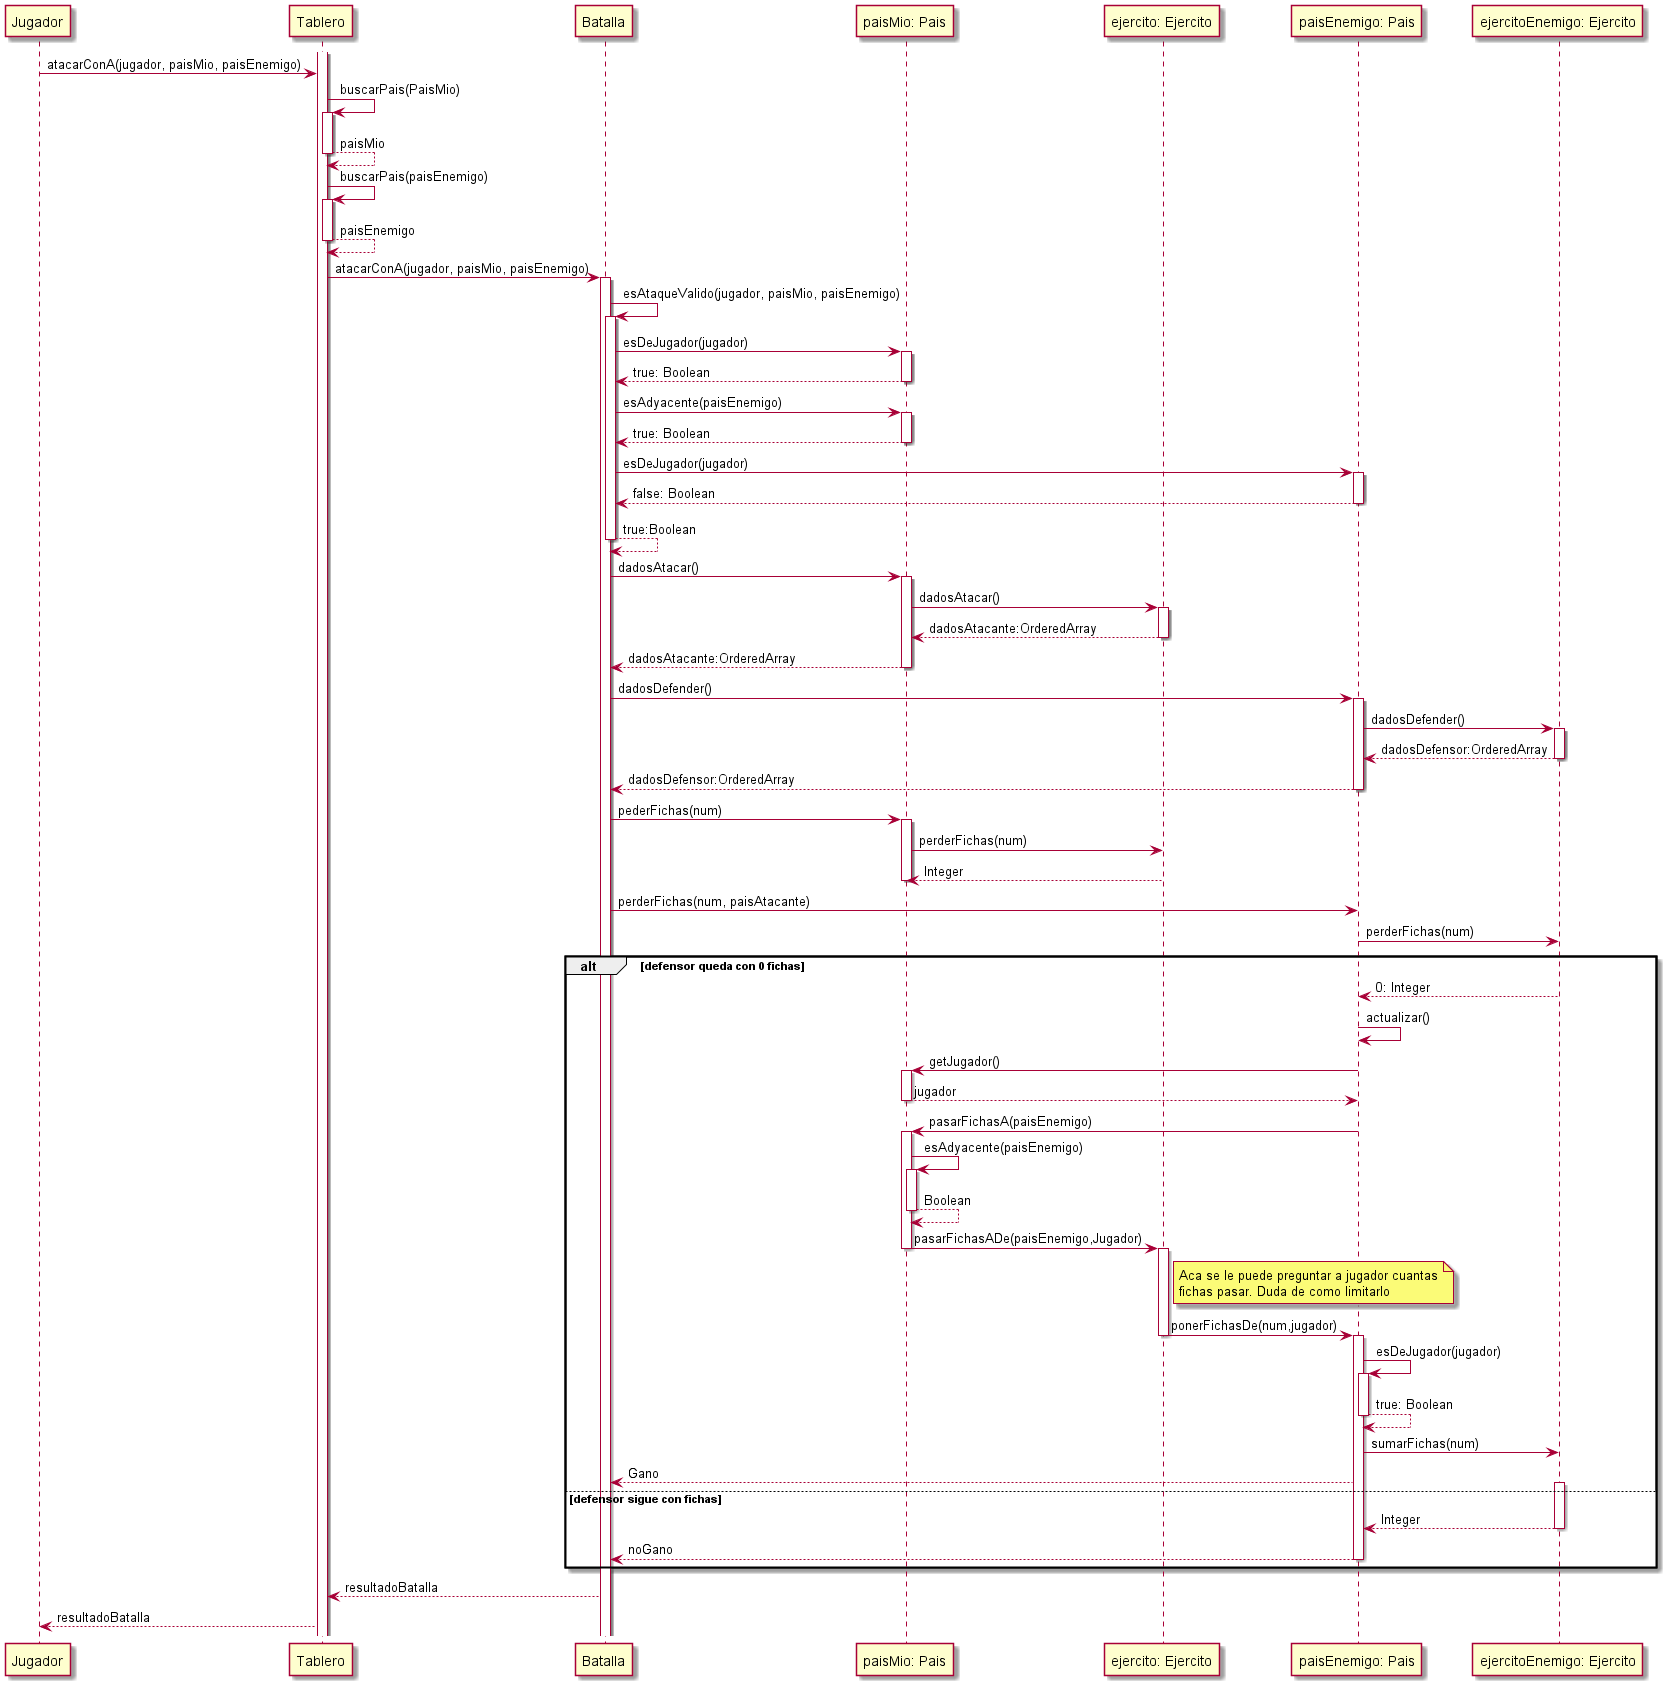

The diagram above was rendered by PlantUML. Its source (embedded in the PNG):
@startuml DiagramaDeSecuenciaUnPaisAtacaAOtro-V0.2

Participant Jugador
Participant Tablero
Participant Batalla
Participant Pais as "paisMio: Pais"
Participant Ejercito as "ejercito: Ejercito"
Participant PaisEnemigo as "paisEnemigo: Pais"
Participant EjercitoEnemigo as "ejercitoEnemigo: Ejercito"

activate Tablero
Jugador->Tablero: atacarConA(jugador, paisMio, paisEnemigo)
Tablero -> Tablero: buscarPais(PaisMio)
activate Tablero
Tablero --> Tablero: paisMio
deactivate Tablero
Tablero -> Tablero: buscarPais(paisEnemigo)
activate Tablero
Tablero --> Tablero: paisEnemigo
deactivate Tablero
Tablero -> Batalla: atacarConA(jugador, paisMio, paisEnemigo)
activate Batalla
Batalla -> Batalla: esAtaqueValido(jugador, paisMio, paisEnemigo)
activate Batalla
Batalla -> Pais: esDeJugador(jugador)
activate Pais
Pais --> Batalla: true: Boolean
deactivate Pais
Batalla -> Pais: esAdyacente(paisEnemigo)
activate Pais
Pais --> Batalla: true: Boolean
deactivate Pais
Batalla -> PaisEnemigo: esDeJugador(jugador)
activate PaisEnemigo
PaisEnemigo --> Batalla: false: Boolean
deactivate PaisEnemigo
Batalla --> Batalla: true:Boolean
deactivate Batalla
Batalla -> Pais: dadosAtacar()
activate Pais
Pais -> Ejercito: dadosAtacar()
activate Ejercito
Ejercito --> Pais: dadosAtacante:OrderedArray
deactivate Ejercito
Pais --> Batalla: dadosAtacante:OrderedArray
deactivate Pais
Batalla -> PaisEnemigo: dadosDefender()
activate PaisEnemigo
PaisEnemigo -> EjercitoEnemigo: dadosDefender()
activate EjercitoEnemigo
EjercitoEnemigo --> PaisEnemigo: dadosDefensor:OrderedArray
deactivate EjercitoEnemigo
PaisEnemigo --> Batalla: dadosDefensor:OrderedArray
deactivate PaisEnemigo
Batalla -> Pais: pederFichas(num)
activate Pais
Pais -> Ejercito: perderFichas(num)
Ejercito --> Pais: Integer
deactivate Pais
Batalla -> PaisEnemigo: perderFichas(num, paisAtacante)
PaisEnemigo -> EjercitoEnemigo: perderFichas(num)

alt defensor queda con 0 fichas
    EjercitoEnemigo --> PaisEnemigo: 0: Integer
    PaisEnemigo -> PaisEnemigo: actualizar()
    PaisEnemigo -> Pais: getJugador()
    activate Pais
    Pais --> PaisEnemigo:  jugador
    deactivate Pais
    PaisEnemigo -> Pais: pasarFichasA(paisEnemigo)
    activate Pais
    Pais -> Pais: esAdyacente(paisEnemigo)
    activate Pais
    Pais --> Pais: Boolean
    deactivate Pais
    Pais -> Ejercito: pasarFichasADe(paisEnemigo,Jugador)
    deactivate Pais
    activate Ejercito
    note right Ejercito
        Aca se le puede preguntar a jugador cuantas
        fichas pasar. Duda de como limitarlo
    end note
    Ejercito -> PaisEnemigo: ponerFichasDe(num,jugador)
    deactivate Ejercito
    activate PaisEnemigo
    PaisEnemigo -> PaisEnemigo: esDeJugador(jugador)
    activate PaisEnemigo
    PaisEnemigo --> PaisEnemigo: true: Boolean
    deactivate PaisEnemigo
    PaisEnemigo -> EjercitoEnemigo: sumarFichas(num)
    PaisEnemigo --> Batalla: Gano
else  defensor sigue con fichas
    activate EjercitoEnemigo
    EjercitoEnemigo --> PaisEnemigo: Integer
    deactivate EjercitoEnemigo
    PaisEnemigo --> Batalla: noGano
    deactivate PaisEnemigo
end
Batalla --> Tablero: resultadoBatalla
Tablero --> Jugador: resultadoBatalla

@enduml